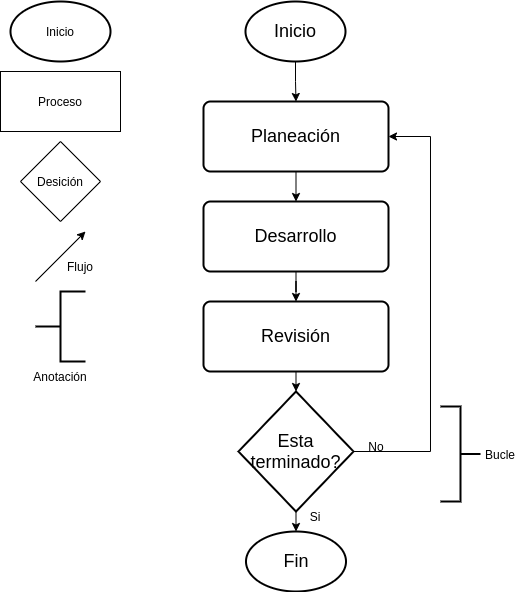

The diagram above was exported from draw.io. Its source (the exported page's mxGraphModel, read from the mxfile embedded in the PNG):
<mxGraphModel dx="868" dy="559" grid="1" gridSize="10" guides="1" tooltips="1" connect="1" arrows="1" fold="1" page="1" pageScale="1" pageWidth="850" pageHeight="1100" math="0" shadow="0">
  <root>
    <mxCell id="0" />
    <mxCell id="1" parent="0" />
    <mxCell id="GcqRyqH10pMsDHCtRicT-8" value="" style="edgeStyle=orthogonalEdgeStyle;rounded=0;orthogonalLoop=1;jettySize=auto;html=1;" parent="1" source="GcqRyqH10pMsDHCtRicT-2" target="GcqRyqH10pMsDHCtRicT-3" edge="1">
      <mxGeometry relative="1" as="geometry" />
    </mxCell>
    <mxCell id="GcqRyqH10pMsDHCtRicT-2" value="Inicio" style="strokeWidth=2;html=1;shape=mxgraph.flowchart.start_1;whiteSpace=wrap;fontSize=18;" parent="1" vertex="1">
      <mxGeometry x="375" y="40" width="100" height="60" as="geometry" />
    </mxCell>
    <mxCell id="GcqRyqH10pMsDHCtRicT-7" style="edgeStyle=orthogonalEdgeStyle;rounded=0;orthogonalLoop=1;jettySize=auto;html=1;exitX=0.5;exitY=1;exitDx=0;exitDy=0;entryX=0.5;entryY=0;entryDx=0;entryDy=0;" parent="1" source="GcqRyqH10pMsDHCtRicT-3" target="GcqRyqH10pMsDHCtRicT-4" edge="1">
      <mxGeometry relative="1" as="geometry" />
    </mxCell>
    <mxCell id="GcqRyqH10pMsDHCtRicT-3" value="Planeación" style="rounded=1;whiteSpace=wrap;html=1;absoluteArcSize=1;arcSize=14;strokeWidth=2;fontSize=18;" parent="1" vertex="1">
      <mxGeometry x="333" y="140" width="185" height="70" as="geometry" />
    </mxCell>
    <mxCell id="GcqRyqH10pMsDHCtRicT-6" style="edgeStyle=orthogonalEdgeStyle;rounded=0;orthogonalLoop=1;jettySize=auto;html=1;exitX=0.5;exitY=1;exitDx=0;exitDy=0;" parent="1" source="GcqRyqH10pMsDHCtRicT-4" target="GcqRyqH10pMsDHCtRicT-5" edge="1">
      <mxGeometry relative="1" as="geometry" />
    </mxCell>
    <mxCell id="GcqRyqH10pMsDHCtRicT-4" value="Desarrollo" style="rounded=1;whiteSpace=wrap;html=1;absoluteArcSize=1;arcSize=14;strokeWidth=2;fontSize=18;" parent="1" vertex="1">
      <mxGeometry x="333" y="240" width="185" height="70" as="geometry" />
    </mxCell>
    <mxCell id="GcqRyqH10pMsDHCtRicT-10" style="edgeStyle=orthogonalEdgeStyle;rounded=0;orthogonalLoop=1;jettySize=auto;html=1;exitX=0.5;exitY=1;exitDx=0;exitDy=0;entryX=0.5;entryY=0;entryDx=0;entryDy=0;entryPerimeter=0;" parent="1" source="GcqRyqH10pMsDHCtRicT-5" target="GcqRyqH10pMsDHCtRicT-9" edge="1">
      <mxGeometry relative="1" as="geometry" />
    </mxCell>
    <mxCell id="GcqRyqH10pMsDHCtRicT-5" value="Revisión" style="rounded=1;whiteSpace=wrap;html=1;absoluteArcSize=1;arcSize=14;strokeWidth=2;fontSize=18;" parent="1" vertex="1">
      <mxGeometry x="333" y="340" width="185" height="70" as="geometry" />
    </mxCell>
    <mxCell id="GcqRyqH10pMsDHCtRicT-11" style="edgeStyle=orthogonalEdgeStyle;rounded=0;orthogonalLoop=1;jettySize=auto;html=1;exitX=1;exitY=0.5;exitDx=0;exitDy=0;exitPerimeter=0;entryX=1;entryY=0.5;entryDx=0;entryDy=0;" parent="1" source="GcqRyqH10pMsDHCtRicT-9" target="GcqRyqH10pMsDHCtRicT-3" edge="1">
      <mxGeometry relative="1" as="geometry">
        <Array as="points">
          <mxPoint x="560" y="490" />
          <mxPoint x="560" y="175" />
        </Array>
      </mxGeometry>
    </mxCell>
    <mxCell id="GcqRyqH10pMsDHCtRicT-13" style="edgeStyle=orthogonalEdgeStyle;rounded=0;orthogonalLoop=1;jettySize=auto;html=1;exitX=0.5;exitY=1;exitDx=0;exitDy=0;exitPerimeter=0;entryX=0.5;entryY=0;entryDx=0;entryDy=0;entryPerimeter=0;" parent="1" source="GcqRyqH10pMsDHCtRicT-9" target="GcqRyqH10pMsDHCtRicT-12" edge="1">
      <mxGeometry relative="1" as="geometry" />
    </mxCell>
    <mxCell id="GcqRyqH10pMsDHCtRicT-9" value="Esta terminado?" style="strokeWidth=2;html=1;shape=mxgraph.flowchart.decision;whiteSpace=wrap;fontSize=18;" parent="1" vertex="1">
      <mxGeometry x="368" y="430" width="115" height="120" as="geometry" />
    </mxCell>
    <mxCell id="GcqRyqH10pMsDHCtRicT-12" value="Fin" style="strokeWidth=2;html=1;shape=mxgraph.flowchart.start_1;whiteSpace=wrap;fontSize=18;" parent="1" vertex="1">
      <mxGeometry x="375.5" y="570" width="100" height="60" as="geometry" />
    </mxCell>
    <mxCell id="GcqRyqH10pMsDHCtRicT-14" value="No" style="text;html=1;strokeColor=none;fillColor=none;align=center;verticalAlign=middle;whiteSpace=wrap;rounded=0;" parent="1" vertex="1">
      <mxGeometry x="476" y="470" width="60" height="30" as="geometry" />
    </mxCell>
    <mxCell id="GcqRyqH10pMsDHCtRicT-15" value="Si" style="text;html=1;strokeColor=none;fillColor=none;align=center;verticalAlign=middle;whiteSpace=wrap;rounded=0;" parent="1" vertex="1">
      <mxGeometry x="415" y="540" width="60" height="30" as="geometry" />
    </mxCell>
    <mxCell id="YaV7a7NmMi0mDjQ6cPdt-1" value="Inicio" style="strokeWidth=2;html=1;shape=mxgraph.flowchart.start_1;whiteSpace=wrap;" vertex="1" parent="1">
      <mxGeometry x="140" y="40" width="100" height="60" as="geometry" />
    </mxCell>
    <mxCell id="YaV7a7NmMi0mDjQ6cPdt-2" value="Proceso" style="rounded=0;whiteSpace=wrap;html=1;" vertex="1" parent="1">
      <mxGeometry x="130" y="110" width="120" height="60" as="geometry" />
    </mxCell>
    <mxCell id="YaV7a7NmMi0mDjQ6cPdt-3" value="Desición" style="rhombus;whiteSpace=wrap;html=1;" vertex="1" parent="1">
      <mxGeometry x="150" y="180" width="80" height="80" as="geometry" />
    </mxCell>
    <mxCell id="YaV7a7NmMi0mDjQ6cPdt-4" value="" style="endArrow=classic;html=1;rounded=0;" edge="1" parent="1">
      <mxGeometry width="50" height="50" relative="1" as="geometry">
        <mxPoint x="165" y="320" as="sourcePoint" />
        <mxPoint x="215" y="270" as="targetPoint" />
      </mxGeometry>
    </mxCell>
    <mxCell id="YaV7a7NmMi0mDjQ6cPdt-5" value="Flujo" style="text;html=1;strokeColor=none;fillColor=none;align=center;verticalAlign=middle;whiteSpace=wrap;rounded=0;" vertex="1" parent="1">
      <mxGeometry x="180" y="290" width="60" height="30" as="geometry" />
    </mxCell>
    <mxCell id="YaV7a7NmMi0mDjQ6cPdt-7" value="" style="strokeWidth=2;html=1;shape=mxgraph.flowchart.annotation_2;align=left;labelPosition=right;pointerEvents=1;" vertex="1" parent="1">
      <mxGeometry x="165" y="330" width="50" height="70" as="geometry" />
    </mxCell>
    <mxCell id="YaV7a7NmMi0mDjQ6cPdt-8" value="Anotación" style="text;html=1;strokeColor=none;fillColor=none;align=center;verticalAlign=middle;whiteSpace=wrap;rounded=0;" vertex="1" parent="1">
      <mxGeometry x="160" y="400" width="60" height="30" as="geometry" />
    </mxCell>
    <mxCell id="YaV7a7NmMi0mDjQ6cPdt-9" value="" style="strokeWidth=2;html=1;shape=mxgraph.flowchart.annotation_2;align=left;labelPosition=right;pointerEvents=1;direction=west;" vertex="1" parent="1">
      <mxGeometry x="570" y="445" width="40" height="95" as="geometry" />
    </mxCell>
    <mxCell id="YaV7a7NmMi0mDjQ6cPdt-10" value="Bucle" style="text;html=1;strokeColor=none;fillColor=none;align=center;verticalAlign=middle;whiteSpace=wrap;rounded=0;" vertex="1" parent="1">
      <mxGeometry x="600" y="477.5" width="60" height="30" as="geometry" />
    </mxCell>
  </root>
</mxGraphModel>